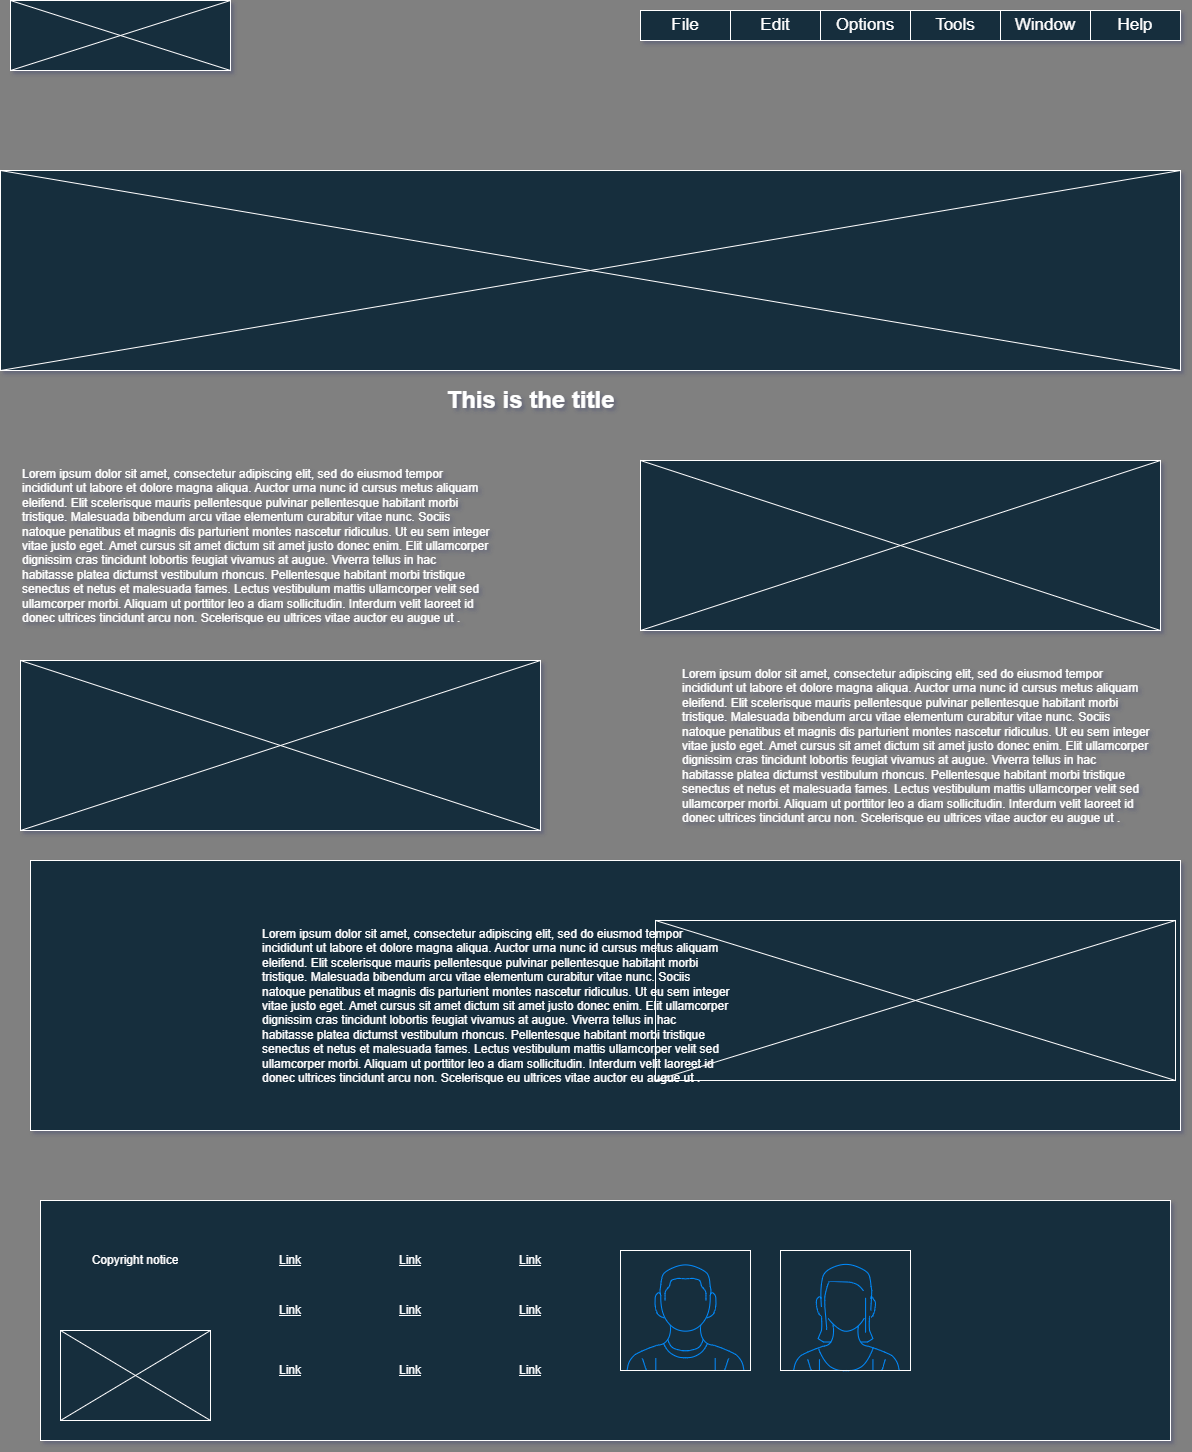

The diagram above was exported from draw.io. Its source (the exported page's mxGraphModel, read from the mxfile embedded in the PNG):
<mxGraphModel dx="992" dy="549" grid="1" gridSize="10" guides="1" tooltips="1" connect="1" arrows="1" fold="1" page="1" pageScale="1" pageWidth="1200" pageHeight="1600" background="#808080" math="0" shadow="0">
  <root>
    <mxCell id="0" />
    <mxCell id="1" parent="0" />
    <mxCell id="cc7GesnW-V0CqwZDySnA-13" value="" style="rounded=0;whiteSpace=wrap;html=1;fillColor=#182E3E;fontColor=#FFFFFF;strokeColor=#FFFFFF;labelBackgroundColor=none;" vertex="1" parent="1">
      <mxGeometry x="40" y="870" width="1150" height="270" as="geometry" />
    </mxCell>
    <mxCell id="pWQH1W6jYMydvl5z4egx-1" value="" style="verticalLabelPosition=bottom;shadow=0;dashed=0;align=center;html=1;verticalAlign=top;strokeWidth=1;shape=mxgraph.mockup.graphics.simpleIcon;strokeColor=#FFFFFF;labelBackgroundColor=none;fillColor=#182E3E;fontColor=#FFFFFF;" parent="1" vertex="1">
      <mxGeometry x="20" y="10" width="220" height="70" as="geometry" />
    </mxCell>
    <mxCell id="pWQH1W6jYMydvl5z4egx-2" value="" style="strokeWidth=1;shadow=0;dashed=0;align=center;html=1;shape=mxgraph.mockup.forms.rrect;rSize=0;strokeColor=#FFFFFF;labelBackgroundColor=none;fillColor=#182E3E;fontColor=#FFFFFF;" parent="1" vertex="1">
      <mxGeometry x="650" y="20" width="540" height="30" as="geometry" />
    </mxCell>
    <mxCell id="pWQH1W6jYMydvl5z4egx-3" value="File" style="strokeColor=#FFFFFF;fillColor=#182E3E;strokeWidth=1;shadow=0;dashed=0;align=center;html=1;shape=mxgraph.mockup.forms.rrect;rSize=0;fontSize=17;fontColor=#FFFFFF;whiteSpace=wrap;labelBackgroundColor=none;" parent="pWQH1W6jYMydvl5z4egx-2" vertex="1">
      <mxGeometry width="90" height="30" as="geometry" />
    </mxCell>
    <mxCell id="pWQH1W6jYMydvl5z4egx-4" value="Edit" style="strokeColor=#FFFFFF;fillColor=#182E3E;strokeWidth=1;shadow=0;dashed=0;align=center;html=1;shape=mxgraph.mockup.forms.rrect;rSize=0;fontSize=17;fontColor=#FFFFFF;whiteSpace=wrap;labelBackgroundColor=none;" parent="pWQH1W6jYMydvl5z4egx-2" vertex="1">
      <mxGeometry x="90" width="90" height="30" as="geometry" />
    </mxCell>
    <mxCell id="pWQH1W6jYMydvl5z4egx-5" value="Options" style="strokeColor=#FFFFFF;fillColor=#182E3E;strokeWidth=1;shadow=0;dashed=0;align=center;html=1;shape=mxgraph.mockup.forms.rrect;rSize=0;fontSize=17;fontColor=#FFFFFF;whiteSpace=wrap;labelBackgroundColor=none;" parent="pWQH1W6jYMydvl5z4egx-2" vertex="1">
      <mxGeometry x="180" width="90" height="30" as="geometry" />
    </mxCell>
    <mxCell id="pWQH1W6jYMydvl5z4egx-6" value="Tools" style="strokeColor=#FFFFFF;fillColor=#182E3E;strokeWidth=1;shadow=0;dashed=0;align=center;html=1;shape=mxgraph.mockup.forms.rrect;rSize=0;fontSize=17;fontColor=#FFFFFF;whiteSpace=wrap;labelBackgroundColor=none;" parent="pWQH1W6jYMydvl5z4egx-2" vertex="1">
      <mxGeometry x="270" width="90" height="30" as="geometry" />
    </mxCell>
    <mxCell id="pWQH1W6jYMydvl5z4egx-7" value="Window" style="strokeColor=#FFFFFF;fillColor=#182E3E;strokeWidth=1;shadow=0;dashed=0;align=center;html=1;shape=mxgraph.mockup.forms.rrect;rSize=0;fontSize=17;fontColor=#FFFFFF;whiteSpace=wrap;labelBackgroundColor=none;" parent="pWQH1W6jYMydvl5z4egx-2" vertex="1">
      <mxGeometry x="360" width="90" height="30" as="geometry" />
    </mxCell>
    <mxCell id="pWQH1W6jYMydvl5z4egx-8" value="Help" style="strokeColor=#FFFFFF;fillColor=#182E3E;strokeWidth=1;shadow=0;dashed=0;align=center;html=1;shape=mxgraph.mockup.forms.rrect;rSize=0;fontSize=17;fontColor=#FFFFFF;whiteSpace=wrap;labelBackgroundColor=none;" parent="pWQH1W6jYMydvl5z4egx-2" vertex="1">
      <mxGeometry x="450" width="90" height="30" as="geometry" />
    </mxCell>
    <mxCell id="pWQH1W6jYMydvl5z4egx-10" value="" style="verticalLabelPosition=bottom;shadow=0;dashed=0;align=center;html=1;verticalAlign=top;strokeWidth=1;shape=mxgraph.mockup.graphics.simpleIcon;strokeColor=#FFFFFF;labelBackgroundColor=none;fillColor=#182E3E;fontColor=#FFFFFF;" parent="1" vertex="1">
      <mxGeometry x="10" y="180" width="1180" height="200" as="geometry" />
    </mxCell>
    <mxCell id="pWQH1W6jYMydvl5z4egx-13" value="This is the title" style="text;strokeColor=none;fillColor=none;html=1;fontSize=24;fontStyle=1;verticalAlign=middle;align=center;labelBackgroundColor=none;fontColor=#FFFFFF;" parent="1" vertex="1">
      <mxGeometry x="480" y="390" width="120" height="40" as="geometry" />
    </mxCell>
    <mxCell id="pWQH1W6jYMydvl5z4egx-19" value="Lorem ipsum dolor sit amet, consectetur adipiscing elit, sed do eiusmod tempor incididunt ut labore et dolore magna aliqua. Auctor urna nunc id cursus metus aliquam eleifend. Elit scelerisque mauris pellentesque pulvinar pellentesque habitant morbi tristique. Malesuada bibendum arcu vitae elementum curabitur vitae nunc. Sociis natoque penatibus et magnis dis parturient montes nascetur ridiculus. Ut eu sem integer vitae justo eget. Amet cursus sit amet dictum sit amet justo donec enim. Elit ullamcorper dignissim cras tincidunt lobortis feugiat vivamus at augue. Viverra tellus in hac habitasse platea dictumst vestibulum rhoncus. Pellentesque habitant morbi tristique senectus et netus et malesuada fames. Lectus vestibulum mattis ullamcorper velit sed ullamcorper morbi. Aliquam ut porttitor leo a diam sollicitudin. Interdum velit laoreet id donec ultrices tincidunt arcu non. Scelerisque eu ultrices vitae auctor eu augue ut .&#10; &#10;" style="text;whiteSpace=wrap;fontColor=#FFFFFF;labelBackgroundColor=none;" parent="1" vertex="1">
      <mxGeometry x="30" y="470" width="470" height="190" as="geometry" />
    </mxCell>
    <mxCell id="cc7GesnW-V0CqwZDySnA-1" value="" style="verticalLabelPosition=bottom;shadow=0;dashed=0;align=center;html=1;verticalAlign=top;strokeWidth=1;shape=mxgraph.mockup.graphics.simpleIcon;strokeColor=#FFFFFF;labelBackgroundColor=none;fillColor=#182E3E;fontColor=#FFFFFF;" vertex="1" parent="1">
      <mxGeometry x="650" y="470" width="520" height="170" as="geometry" />
    </mxCell>
    <mxCell id="cc7GesnW-V0CqwZDySnA-2" value="Lorem ipsum dolor sit amet, consectetur adipiscing elit, sed do eiusmod tempor incididunt ut labore et dolore magna aliqua. Auctor urna nunc id cursus metus aliquam eleifend. Elit scelerisque mauris pellentesque pulvinar pellentesque habitant morbi tristique. Malesuada bibendum arcu vitae elementum curabitur vitae nunc. Sociis natoque penatibus et magnis dis parturient montes nascetur ridiculus. Ut eu sem integer vitae justo eget. Amet cursus sit amet dictum sit amet justo donec enim. Elit ullamcorper dignissim cras tincidunt lobortis feugiat vivamus at augue. Viverra tellus in hac habitasse platea dictumst vestibulum rhoncus. Pellentesque habitant morbi tristique senectus et netus et malesuada fames. Lectus vestibulum mattis ullamcorper velit sed ullamcorper morbi. Aliquam ut porttitor leo a diam sollicitudin. Interdum velit laoreet id donec ultrices tincidunt arcu non. Scelerisque eu ultrices vitae auctor eu augue ut .&#10; &#10;" style="text;whiteSpace=wrap;fontColor=#FFFFFF;labelBackgroundColor=none;" vertex="1" parent="1">
      <mxGeometry x="690" y="670" width="470" height="190" as="geometry" />
    </mxCell>
    <mxCell id="cc7GesnW-V0CqwZDySnA-3" value="" style="verticalLabelPosition=bottom;shadow=0;dashed=0;align=center;html=1;verticalAlign=top;strokeWidth=1;shape=mxgraph.mockup.graphics.simpleIcon;strokeColor=#FFFFFF;labelBackgroundColor=none;fillColor=#182E3E;fontColor=#FFFFFF;" vertex="1" parent="1">
      <mxGeometry x="30" y="670" width="520" height="170" as="geometry" />
    </mxCell>
    <mxCell id="cc7GesnW-V0CqwZDySnA-5" value="" style="verticalLabelPosition=bottom;shadow=0;dashed=0;align=center;html=1;verticalAlign=top;strokeWidth=1;shape=mxgraph.mockup.graphics.simpleIcon;strokeColor=#FFFFFF;fillColor=#182E3E;fontColor=#FFFFFF;labelBackgroundColor=none;" vertex="1" parent="1">
      <mxGeometry x="665" y="930" width="520" height="160" as="geometry" />
    </mxCell>
    <mxCell id="cc7GesnW-V0CqwZDySnA-12" value="Lorem ipsum dolor sit amet, consectetur adipiscing elit, sed do eiusmod tempor incididunt ut labore et dolore magna aliqua. Auctor urna nunc id cursus metus aliquam eleifend. Elit scelerisque mauris pellentesque pulvinar pellentesque habitant morbi tristique. Malesuada bibendum arcu vitae elementum curabitur vitae nunc. Sociis natoque penatibus et magnis dis parturient montes nascetur ridiculus. Ut eu sem integer vitae justo eget. Amet cursus sit amet dictum sit amet justo donec enim. Elit ullamcorper dignissim cras tincidunt lobortis feugiat vivamus at augue. Viverra tellus in hac habitasse platea dictumst vestibulum rhoncus. Pellentesque habitant morbi tristique senectus et netus et malesuada fames. Lectus vestibulum mattis ullamcorper velit sed ullamcorper morbi. Aliquam ut porttitor leo a diam sollicitudin. Interdum velit laoreet id donec ultrices tincidunt arcu non. Scelerisque eu ultrices vitae auctor eu augue ut .&#10; &#10;" style="text;whiteSpace=wrap;fontColor=#FFFFFF;labelBackgroundColor=none;" vertex="1" parent="1">
      <mxGeometry x="270" y="930" width="470" height="190" as="geometry" />
    </mxCell>
    <mxCell id="cc7GesnW-V0CqwZDySnA-15" value="" style="rounded=0;whiteSpace=wrap;html=1;fillColor=#182E3E;labelBackgroundColor=none;strokeColor=#FFFFFF;fontColor=#FFFFFF;" vertex="1" parent="1">
      <mxGeometry x="50" y="1210" width="1130" height="240" as="geometry" />
    </mxCell>
    <UserObject label="Link" link="https://www.draw.io" id="cc7GesnW-V0CqwZDySnA-16">
      <mxCell style="text;html=1;strokeColor=none;fillColor=none;whiteSpace=wrap;align=center;verticalAlign=middle;fontColor=#FFFFFF;fontStyle=4;labelBackgroundColor=none;" vertex="1" parent="1">
        <mxGeometry x="270" y="1250" width="60" height="40" as="geometry" />
      </mxCell>
    </UserObject>
    <UserObject label="Link" link="https://www.draw.io" id="cc7GesnW-V0CqwZDySnA-17">
      <mxCell style="text;html=1;strokeColor=none;fillColor=none;whiteSpace=wrap;align=center;verticalAlign=middle;fontColor=#FFFFFF;fontStyle=4;labelBackgroundColor=none;" vertex="1" parent="1">
        <mxGeometry x="270" y="1290" width="60" height="60" as="geometry" />
      </mxCell>
    </UserObject>
    <UserObject label="Link" link="https://www.draw.io" id="cc7GesnW-V0CqwZDySnA-18">
      <mxCell style="text;html=1;strokeColor=none;fillColor=none;whiteSpace=wrap;align=center;verticalAlign=middle;fontColor=#FFFFFF;fontStyle=4;labelBackgroundColor=none;" vertex="1" parent="1">
        <mxGeometry x="270" y="1350" width="60" height="60" as="geometry" />
      </mxCell>
    </UserObject>
    <UserObject label="Link" link="https://www.draw.io" id="cc7GesnW-V0CqwZDySnA-19">
      <mxCell style="text;html=1;strokeColor=none;fillColor=none;whiteSpace=wrap;align=center;verticalAlign=middle;fontColor=#FFFFFF;fontStyle=4;labelBackgroundColor=none;" vertex="1" parent="1">
        <mxGeometry x="390" y="1250" width="60" height="40" as="geometry" />
      </mxCell>
    </UserObject>
    <UserObject label="Link" link="https://www.draw.io" id="cc7GesnW-V0CqwZDySnA-20">
      <mxCell style="text;html=1;strokeColor=none;fillColor=none;whiteSpace=wrap;align=center;verticalAlign=middle;fontColor=#FFFFFF;fontStyle=4;labelBackgroundColor=none;" vertex="1" parent="1">
        <mxGeometry x="390" y="1300" width="60" height="40" as="geometry" />
      </mxCell>
    </UserObject>
    <UserObject label="Link" link="https://www.draw.io" id="cc7GesnW-V0CqwZDySnA-21">
      <mxCell style="text;html=1;strokeColor=none;fillColor=none;whiteSpace=wrap;align=center;verticalAlign=middle;fontColor=#FFFFFF;fontStyle=4;labelBackgroundColor=none;" vertex="1" parent="1">
        <mxGeometry x="390" y="1360" width="60" height="40" as="geometry" />
      </mxCell>
    </UserObject>
    <UserObject label="Link" link="https://www.draw.io" id="cc7GesnW-V0CqwZDySnA-22">
      <mxCell style="text;html=1;strokeColor=none;fillColor=none;whiteSpace=wrap;align=center;verticalAlign=middle;fontColor=#FFFFFF;fontStyle=4;labelBackgroundColor=none;" vertex="1" parent="1">
        <mxGeometry x="510" y="1250" width="60" height="40" as="geometry" />
      </mxCell>
    </UserObject>
    <UserObject label="Link" link="https://www.draw.io" id="cc7GesnW-V0CqwZDySnA-23">
      <mxCell style="text;html=1;strokeColor=none;fillColor=none;whiteSpace=wrap;align=center;verticalAlign=middle;fontColor=#FFFFFF;fontStyle=4;labelBackgroundColor=none;" vertex="1" parent="1">
        <mxGeometry x="510" y="1300" width="60" height="40" as="geometry" />
      </mxCell>
    </UserObject>
    <UserObject label="Link" link="https://www.draw.io" id="cc7GesnW-V0CqwZDySnA-24">
      <mxCell style="text;html=1;strokeColor=none;fillColor=none;whiteSpace=wrap;align=center;verticalAlign=middle;fontColor=#FFFFFF;fontStyle=4;labelBackgroundColor=none;" vertex="1" parent="1">
        <mxGeometry x="510" y="1360" width="60" height="40" as="geometry" />
      </mxCell>
    </UserObject>
    <UserObject label="Copyright notice&lt;br&gt;" placeholders="1" name="Variable" id="cc7GesnW-V0CqwZDySnA-26">
      <mxCell style="text;html=1;strokeColor=none;fillColor=none;align=center;verticalAlign=middle;whiteSpace=wrap;overflow=hidden;fontColor=#FFFFFF;labelBackgroundColor=none;" vertex="1" parent="1">
        <mxGeometry x="70" y="1250" width="150" height="40" as="geometry" />
      </mxCell>
    </UserObject>
    <mxCell id="cc7GesnW-V0CqwZDySnA-28" value="" style="verticalLabelPosition=bottom;shadow=0;dashed=0;align=center;html=1;verticalAlign=top;strokeWidth=1;shape=mxgraph.mockup.graphics.simpleIcon;strokeColor=#FFFFFF;labelBackgroundColor=none;fillColor=#182E3E;fontColor=#FFFFFF;" vertex="1" parent="1">
      <mxGeometry x="70" y="1340" width="150" height="90" as="geometry" />
    </mxCell>
    <mxCell id="cc7GesnW-V0CqwZDySnA-29" value="" style="verticalLabelPosition=bottom;shadow=0;dashed=0;align=center;html=1;verticalAlign=top;strokeWidth=1;shape=mxgraph.mockup.containers.userMale;strokeColor=#FFFFFF;strokeColor2=#008cff;labelBackgroundColor=none;fillColor=#182E3E;fontColor=#FFFFFF;" vertex="1" parent="1">
      <mxGeometry x="630" y="1260" width="130" height="120" as="geometry" />
    </mxCell>
    <mxCell id="cc7GesnW-V0CqwZDySnA-30" value="" style="verticalLabelPosition=bottom;shadow=0;dashed=0;align=center;html=1;verticalAlign=top;strokeWidth=1;shape=mxgraph.mockup.containers.userFemale;strokeColor=#FFFFFF;strokeColor2=#008cff;labelBackgroundColor=none;fillColor=#182E3E;fontColor=#FFFFFF;" vertex="1" parent="1">
      <mxGeometry x="790" y="1260" width="130" height="120" as="geometry" />
    </mxCell>
  </root>
</mxGraphModel>